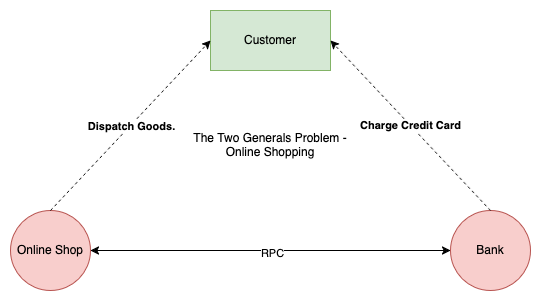

The diagram above was exported from draw.io. Its source (the exported page's mxGraphModel, read from the mxfile embedded in the PNG):
<mxGraphModel dx="1018" dy="575" grid="1" gridSize="10" guides="1" tooltips="1" connect="1" arrows="1" fold="1" page="1" pageScale="1" pageWidth="850" pageHeight="1100" math="0" shadow="0">
  <root>
    <mxCell id="0" />
    <mxCell id="1" parent="0" />
    <mxCell id="IrpKGVdIxOpPbX-mORDt-1" value="Customer" style="rounded=0;whiteSpace=wrap;html=1;fillColor=#d5e8d4;strokeColor=#82b366;" vertex="1" parent="1">
      <mxGeometry x="500" y="200" width="120" height="60" as="geometry" />
    </mxCell>
    <mxCell id="IrpKGVdIxOpPbX-mORDt-2" value="Online Shop" style="ellipse;whiteSpace=wrap;html=1;aspect=fixed;fillColor=#f8cecc;strokeColor=#b85450;" vertex="1" parent="1">
      <mxGeometry x="300" y="400" width="80" height="80" as="geometry" />
    </mxCell>
    <mxCell id="IrpKGVdIxOpPbX-mORDt-3" value="Bank" style="ellipse;whiteSpace=wrap;html=1;aspect=fixed;fillColor=#f8cecc;strokeColor=#b85450;" vertex="1" parent="1">
      <mxGeometry x="740" y="400" width="80" height="80" as="geometry" />
    </mxCell>
    <mxCell id="IrpKGVdIxOpPbX-mORDt-4" value="" style="endArrow=classic;startArrow=classic;html=1;rounded=0;exitX=1;exitY=0.5;exitDx=0;exitDy=0;entryX=0;entryY=0.5;entryDx=0;entryDy=0;" edge="1" parent="1" source="IrpKGVdIxOpPbX-mORDt-2" target="IrpKGVdIxOpPbX-mORDt-3">
      <mxGeometry width="50" height="50" relative="1" as="geometry">
        <mxPoint x="460" y="450" as="sourcePoint" />
        <mxPoint x="510" y="400" as="targetPoint" />
      </mxGeometry>
    </mxCell>
    <mxCell id="IrpKGVdIxOpPbX-mORDt-5" value="RPC" style="edgeLabel;html=1;align=center;verticalAlign=middle;resizable=0;points=[];" vertex="1" connectable="0" parent="IrpKGVdIxOpPbX-mORDt-4">
      <mxGeometry x="0.0056" y="-2" relative="1" as="geometry">
        <mxPoint as="offset" />
      </mxGeometry>
    </mxCell>
    <mxCell id="IrpKGVdIxOpPbX-mORDt-6" value="" style="endArrow=classic;html=1;rounded=0;exitX=0.5;exitY=0;exitDx=0;exitDy=0;entryX=0;entryY=0.5;entryDx=0;entryDy=0;dashed=1;" edge="1" parent="1" source="IrpKGVdIxOpPbX-mORDt-2" target="IrpKGVdIxOpPbX-mORDt-1">
      <mxGeometry width="50" height="50" relative="1" as="geometry">
        <mxPoint x="410" y="360" as="sourcePoint" />
        <mxPoint x="460" y="310" as="targetPoint" />
      </mxGeometry>
    </mxCell>
    <mxCell id="IrpKGVdIxOpPbX-mORDt-7" value="Dispatch Goods." style="edgeLabel;html=1;align=center;verticalAlign=middle;resizable=0;points=[];fontStyle=1" vertex="1" connectable="0" parent="IrpKGVdIxOpPbX-mORDt-6">
      <mxGeometry x="0.0059" y="-1" relative="1" as="geometry">
        <mxPoint as="offset" />
      </mxGeometry>
    </mxCell>
    <mxCell id="IrpKGVdIxOpPbX-mORDt-8" value="Charge Credit Card" style="endArrow=classic;html=1;rounded=0;exitX=0.5;exitY=0;exitDx=0;exitDy=0;entryX=1;entryY=0.5;entryDx=0;entryDy=0;dashed=1;fontStyle=1" edge="1" parent="1" source="IrpKGVdIxOpPbX-mORDt-3" target="IrpKGVdIxOpPbX-mORDt-1">
      <mxGeometry x="0.0023" width="50" height="50" relative="1" as="geometry">
        <mxPoint x="350" y="410" as="sourcePoint" />
        <mxPoint x="510" y="240" as="targetPoint" />
        <mxPoint as="offset" />
      </mxGeometry>
    </mxCell>
    <mxCell id="IrpKGVdIxOpPbX-mORDt-9" value="The Two Generals Problem -&lt;br&gt;Online Shopping" style="text;html=1;align=center;verticalAlign=middle;whiteSpace=wrap;rounded=0;" vertex="1" parent="1">
      <mxGeometry x="480" y="320" width="160" height="30" as="geometry" />
    </mxCell>
  </root>
</mxGraphModel>